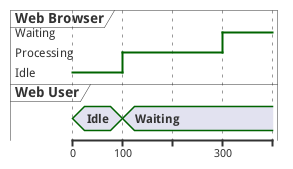

The diagram above was rendered by PlantUML. Its source (embedded in the PNG):
@startuml
robust "Web Browser" as WB
concise "Web User" as WU
@0
WU is Idle
WB is Idle
@100
WU is Waiting
WB is Processing
@300
WB is Waiting
@enduml